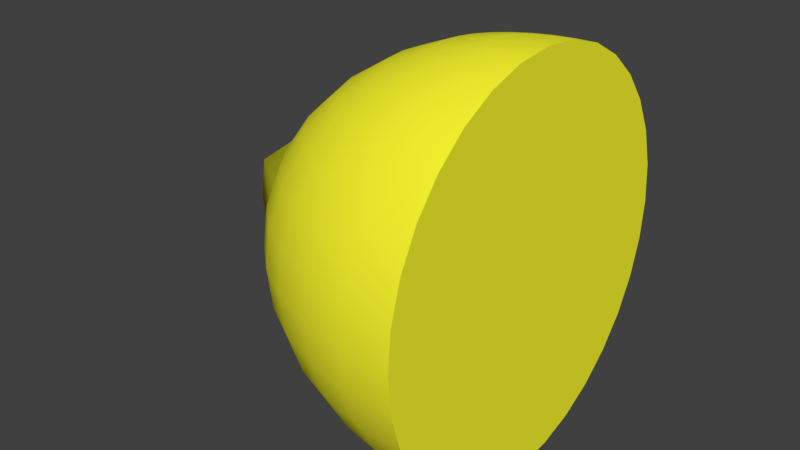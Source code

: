 # Source: Lemon_Split.blend  (saved by Blender 2.78.0; exported with 4.5.12 LTS)
import bpy
from mathutils import Matrix  # noqa: F401  (used for matrix-valued properties, if any)

bpy.ops.wm.read_factory_settings(use_empty=True)
scene = bpy.context.scene
scene.name = 'Scene'

# ---- collections
col_collection_1 = bpy.data.collections.new('Collection 1'); scene.collection.children.link(col_collection_1)

# ---- materials (node trees are filled in below, after node groups)
mat_material = bpy.data.materials.new('Material')
mat_material.alpha_threshold = 0.0
mat_material.use_transparent_shadow = False
mat_material.diffuse_color = (1.0, 0.9756, 0.03091, 1.0)
mat_material.roughness = 0.5
mat_material.line_color = (0.0, 0.0, 0.0, 1.0)

# ---- material node trees

# ---- world
world_world = bpy.data.worlds.new('World'); scene.world = world_world
world_world.color = (0.05088, 0.05088, 0.05088)
world_world.use_sun_shadow = False
world_world.sun_shadow_jitter_overblur = 0.0
world_world.cycles.sampling_method = 'MANUAL'

# ---- meshes
me_cube_001 = bpy.data.meshes.new('Cube.001')
me_cube_001.from_pydata([(-0.2058, -1.637, -1.893), (-0.2058, -1.286, -2.197), (-0.2058, -0.8861, -2.423), (-0.2058, -0.4517, -2.562), (-0.2058, -1.925, -1.523), (-0.2058, -2.139, -1.101), (-0.2058, -2.271, -0.643), (-0.2058, -2.315, -0.1666), (-0.2058, -2.271, 0.3098), (-0.2058, -2.139, 0.7679), (-0.2058, -1.925, 1.19), (-0.2058, -1.637, 1.56), (-0.2058, -1.286, 1.864), (-0.2058, -0.8861, 2.089), (-0.2058, -0.4517, 2.228), (-0.2058, -1.052e-06, 2.275), (-0.2058, -4.245e-07, -2.609), (-0.2058, 1.637, -1.893), (-0.2058, 1.286, -2.197), (-0.2058, 0.8861, -2.423), (-0.2058, 0.4517, -2.562), (-0.2058, 1.925, -1.523), (-0.2058, 2.139, -1.101), (-0.2058, 2.271, -0.643), (-0.2058, 2.315, -0.1666), (-0.2058, 2.271, 0.3098), (-0.2058, 2.139, 0.7679), (-0.2058, 1.925, 1.19), (-0.2058, 1.637, 1.56), (-0.2058, 1.286, 1.864), (-0.2058, 0.8861, 2.089), (-0.2058, 0.4517, 2.228)], [], [(1, 2, 3, 16, 20, 19, 18, 17, 21, 22, 23, 24, 25, 26, 27, 28, 29, 30, 31, 15, 14, 13, 12, 11, 10, 9, 8, 7, 6, 5, 4, 0)])
me_cube_001.polygons.foreach_set('use_smooth', [True] * 1)
_uv = me_cube_001.uv_layers.new(name='UVMap')
_uv.uv.foreach_set('vector', [0.6204, 0.1852, 0.6563, 0.1375, 0.6831, 0.1232, 0.7162, 0.1218, 0.7467, 0.1338, 0.7846, 0.1625, 0.8121, 0.1959, 0.8323, 0.2266, 0.8536, 0.2794, 0.8705, 0.3347, 0.8839, 0.3727, 0.8911, 0.4433, 0.8927, 0.5052, 0.8949, 0.5675, 0.8963, 0.6327, 0.8936, 0.6972, 0.8746, 0.7622, 0.849, 0.8425, 0.8222, 0.865, 0.7938, 0.8762, 0.7319, 0.8626, 0.6901, 0.8306, 0.6618, 0.794, 0.6361, 0.7388, 0.6196, 0.6892, 0.6019, 0.6323, 0.5939, 0.5682, 0.5883, 0.5106, 0.5859, 0.4569, 0.5845, 0.3963, 0.5909, 0.3343, 0.6039, 0.2519])
me_cube_001.materials.append(mat_material)
me_cube_001.use_remesh_preserve_volume = False
me_cube_001.use_remesh_preserve_attributes = False
me_cube_001.use_mirror_vertex_groups = False
me_cube_001.update()
me_cube = bpy.data.meshes.new('Cube')
me_cube.from_pydata([(-0.2058, -1.637, -1.893), (-0.2058, -1.286, -2.197), (-0.2058, -0.8861, -2.423), (-0.2058, -0.4517, -2.562), (-0.2058, -1.925, -1.523), (-0.2058, -2.139, -1.101), (-0.2058, -2.271, -0.643), (-0.2058, -2.315, -0.1666), (-0.2058, -2.271, 0.3098), (-0.2058, -2.139, 0.7679), (-0.2058, -1.925, 1.19), (-0.2058, -1.637, 1.56), (-0.2058, -1.286, 1.864), (-0.2058, -0.8861, 2.089), (-0.2058, -0.4517, 2.228), (-0.6408, -1.606, -1.893), (-0.5476, -1.262, -2.197), (-0.4412, -0.869, -2.423), (-0.3258, -0.443, -2.562), (-0.7173, -1.888, -1.523), (-0.7741, -2.098, -1.101), (-0.8091, -2.227, -0.643), (-0.821, -2.271, -0.1666), (-0.8091, -2.227, 0.3098), (-0.7741, -2.098, 0.7679), (-0.7173, -1.888, 1.19), (-0.6408, -1.606, 1.56), (-0.5476, -1.262, 1.864), (-0.4412, -0.869, 2.089), (-0.3258, -0.443, 2.228), (-1.059, -1.513, -1.893), (-0.8762, -1.188, -2.197), (-0.6676, -0.8186, -2.423), (-0.4412, -0.4173, -2.562), (-1.209, -1.779, -1.523), (-1.321, -1.976, -1.101), (-1.389, -2.098, -0.643), (-1.413, -2.139, -0.1666), (-1.389, -2.098, 0.3098), (-1.321, -1.976, 0.7679), (-1.209, -1.779, 1.19), (-1.059, -1.513, 1.56), (-0.8762, -1.188, 1.864), (-0.6676, -0.8186, 2.089), (-0.4412, -0.4173, 2.228), (-1.445, -1.361, -1.893), (-1.179, -1.07, -2.197), (-0.8762, -0.7367, -2.423), (-0.5476, -0.3756, -2.562), (-1.662, -1.601, -1.523), (-1.824, -1.779, -1.101), (-1.924, -1.888, -0.643), (-1.958, -1.925, -0.1666), (-1.924, -1.888, 0.3098), (-1.824, -1.779, 0.7679), (-1.662, -1.601, 1.19), (-1.445, -1.361, 1.56), (-1.179, -1.07, 1.864), (-0.8762, -0.7367, 2.089), (-0.5476, -0.3756, 2.228), (-0.2058, -1.052e-06, 2.275), (-1.782, -1.158, -1.893), (-1.445, -0.9096, -2.197), (-1.059, -0.6265, -2.423), (-0.6408, -0.3194, -2.562), (-2.06, -1.361, -1.523), (-2.266, -1.513, -1.101), (-2.393, -1.606, -0.643), (-2.436, -1.637, -0.1666), (-2.393, -1.606, 0.3098), (-2.266, -1.513, 0.7679), (-2.06, -1.361, 1.19), (-1.782, -1.158, 1.56), (-1.445, -0.9096, 1.864), (-1.059, -0.6265, 2.089), (-0.6408, -0.3194, 2.228), (-2.06, -0.9096, -1.893), (-1.662, -0.7147, -2.197), (-1.209, -0.4923, -2.423), (-0.7173, -0.251, -2.562), (-2.386, -1.07, -1.523), (-2.628, -1.188, -1.101), (-2.777, -1.262, -0.643), (-2.828, -1.286, -0.1666), (-2.777, -1.262, 0.3098), (-2.628, -1.188, 0.7679), (-2.386, -1.07, 1.19), (-2.06, -0.9096, 1.56), (-1.662, -0.7147, 1.864), (-1.209, -0.4923, 2.089), (-0.7173, -0.251, 2.228), (-2.266, -0.6265, -1.893), (-1.824, -0.4923, -2.197), (-1.321, -0.3391, -2.423), (-0.7741, -0.1729, -2.562), (-2.628, -0.7367, -1.523), (-2.897, -0.8186, -1.101), (-3.063, -0.869, -0.643), (-3.119, -0.8861, -0.1666), (-3.063, -0.869, 0.3098), (-2.897, -0.8186, 0.7679), (-2.628, -0.7367, 1.19), (-2.266, -0.6265, 1.56), (-1.824, -0.4923, 1.864), (-1.321, -0.3391, 2.089), (-0.7741, -0.1729, 2.228), (-2.393, -0.3194, -1.893), (-1.924, -0.251, -2.197), (-1.389, -0.1729, -2.423), (-0.8091, -0.08813, -2.562), (-2.777, -0.3756, -1.523), (-3.063, -0.4173, -1.101), (-3.664, -0.443, -0.643), (-3.724, -0.4517, -0.1666), (-3.664, -0.443, 0.3098), (-3.063, -0.4173, 0.7679), (-2.777, -0.3756, 1.19), (-2.393, -0.3194, 1.56), (-1.924, -0.251, 1.864), (-1.389, -0.1729, 2.089), (-0.8091, -0.08813, 2.228), (-2.436, -9.859e-08, -1.893), (-1.958, -2.711e-07, -2.197), (-1.413, -2.539e-07, -2.423), (-0.821, -4.005e-07, -2.562), (-2.828, 4.913e-09, -1.523), (-3.119, -4.091e-07, -1.101), (-3.724, 1.084e-07, -0.643), (-3.784, 4.913e-09, -0.1666), (-3.724, 1.084e-07, 0.3098), (-3.119, -4.091e-07, 0.7679), (-2.828, 4.913e-09, 1.19), (-2.436, -9.859e-08, 1.56), (-1.958, -3.229e-07, 1.864), (-1.413, -3.229e-07, 2.089), (-0.821, -3.919e-07, 2.228), (-2.393, 0.3194, -1.893), (-1.924, 0.251, -2.197), (-1.389, 0.1729, -2.423), (-0.8091, 0.08813, -2.562), (-0.2058, -4.245e-07, -2.609), (-2.777, 0.3756, -1.523), (-3.063, 0.4173, -1.101), (-3.664, 0.443, -0.643), (-3.724, 0.4517, -0.1666), (-3.664, 0.443, 0.3098), (-3.063, 0.4173, 0.7679), (-2.777, 0.3756, 1.19), (-2.393, 0.3194, 1.56), (-1.924, 0.251, 1.864), (-1.389, 0.1729, 2.089), (-0.8091, 0.08813, 2.228), (-2.266, 0.6265, -1.893), (-1.824, 0.4923, -2.197), (-1.321, 0.3391, -2.423), (-0.7741, 0.1729, -2.562), (-2.628, 0.7367, -1.523), (-2.897, 0.8186, -1.101), (-3.063, 0.869, -0.643), (-3.119, 0.8861, -0.1666), (-3.063, 0.869, 0.3098), (-2.897, 0.8186, 0.7679), (-2.628, 0.7367, 1.19), (-2.266, 0.6265, 1.56), (-1.824, 0.4923, 1.864), (-1.321, 0.3391, 2.089), (-0.7741, 0.1729, 2.228), (-2.06, 0.9096, -1.893), (-1.662, 0.7147, -2.197), (-1.209, 0.4923, -2.423), (-0.7173, 0.251, -2.562), (-2.386, 1.07, -1.523), (-2.628, 1.188, -1.101), (-2.777, 1.262, -0.643), (-2.828, 1.286, -0.1666), (-2.777, 1.262, 0.3098), (-2.628, 1.188, 0.7679), (-2.386, 1.07, 1.19), (-2.06, 0.9096, 1.56), (-1.662, 0.7147, 1.864), (-1.209, 0.4923, 2.089), (-0.7173, 0.251, 2.228), (-1.782, 1.158, -1.893), (-1.445, 0.9096, -2.197), (-1.059, 0.6265, -2.423), (-0.6408, 0.3194, -2.562), (-2.06, 1.361, -1.523), (-2.266, 1.513, -1.101), (-2.393, 1.606, -0.643), (-2.436, 1.637, -0.1666), (-2.393, 1.606, 0.3098), (-2.266, 1.513, 0.7679), (-2.06, 1.361, 1.19), (-1.782, 1.158, 1.56), (-1.445, 0.9096, 1.864), (-1.059, 0.6265, 2.089), (-0.6408, 0.3194, 2.228), (-1.445, 1.361, -1.893), (-1.179, 1.07, -2.197), (-0.8762, 0.7367, -2.423), (-0.5476, 0.3756, -2.562), (-1.662, 1.601, -1.523), (-1.824, 1.779, -1.101), (-1.924, 1.888, -0.643), (-1.958, 1.925, -0.1666), (-1.924, 1.888, 0.3098), (-1.824, 1.779, 0.7679), (-1.662, 1.601, 1.19), (-1.445, 1.361, 1.56), (-1.179, 1.07, 1.864), (-0.8762, 0.7367, 2.089), (-0.5476, 0.3756, 2.228), (-1.059, 1.513, -1.893), (-0.8762, 1.188, -2.197), (-0.6676, 0.8186, -2.423), (-0.4412, 0.4173, -2.562), (-1.209, 1.779, -1.523), (-1.321, 1.976, -1.101), (-1.389, 2.098, -0.643), (-1.413, 2.139, -0.1666), (-1.389, 2.098, 0.3098), (-1.321, 1.976, 0.7679), (-1.209, 1.779, 1.19), (-1.059, 1.513, 1.56), (-0.8762, 1.188, 1.864), (-0.6676, 0.8186, 2.089), (-0.4412, 0.4173, 2.228), (-0.6408, 1.606, -1.893), (-0.5476, 1.262, -2.197), (-0.4412, 0.869, -2.423), (-0.3258, 0.443, -2.562), (-0.7173, 1.888, -1.523), (-0.7741, 2.098, -1.101), (-0.8091, 2.227, -0.643), (-0.821, 2.271, -0.1666), (-0.8091, 2.227, 0.3098), (-0.7741, 2.098, 0.7679), (-0.7173, 1.888, 1.19), (-0.6408, 1.606, 1.56), (-0.5476, 1.262, 1.864), (-0.4412, 0.869, 2.089), (-0.3258, 0.443, 2.228), (-0.2058, 1.637, -1.893), (-0.2058, 1.286, -2.197), (-0.2058, 0.8861, -2.423), (-0.2058, 0.4517, -2.562), (-0.2058, 1.925, -1.523), (-0.2058, 2.139, -1.101), (-0.2058, 2.271, -0.643), (-0.2058, 2.315, -0.1666), (-0.2058, 2.271, 0.3098), (-0.2058, 2.139, 0.7679), (-0.2058, 1.925, 1.19), (-0.2058, 1.637, 1.56), (-0.2058, 1.286, 1.864), (-0.2058, 0.8861, 2.089), (-0.2058, 0.4517, 2.228)], [], [(140, 3, 18), (11, 12, 27, 26), (3, 2, 17, 18), (7, 8, 23, 22), (2, 1, 16, 17), (10, 11, 26, 25), (5, 6, 21, 20), (9, 10, 25, 24), (0, 4, 19, 15), (14, 60, 29), (4, 5, 20, 19), (13, 14, 29, 28), (8, 9, 24, 23), (1, 0, 15, 16), (12, 13, 28, 27), (6, 7, 22, 21), (15, 19, 34, 30), (29, 60, 44), (19, 20, 35, 34), (28, 29, 44, 43), (23, 24, 39, 38), (16, 15, 30, 31), (27, 28, 43, 42), (21, 22, 37, 36), (140, 18, 33), (26, 27, 42, 41), (18, 17, 32, 33), (22, 23, 38, 37), (17, 16, 31, 32), (25, 26, 41, 40), (20, 21, 36, 35), (24, 25, 40, 39), (41, 42, 57, 56), (33, 32, 47, 48), (37, 38, 53, 52), (32, 31, 46, 47), (40, 41, 56, 55), (35, 36, 51, 50), (39, 40, 55, 54), (30, 34, 49, 45), (44, 60, 59), (34, 35, 50, 49), (43, 44, 59, 58), (38, 39, 54, 53), (31, 30, 45, 46), (42, 43, 58, 57), (36, 37, 52, 51), (140, 33, 48), (59, 60, 75), (49, 50, 66, 65), (58, 59, 75, 74), (53, 54, 70, 69), (46, 45, 61, 62), (57, 58, 74, 73), (51, 52, 68, 67), (140, 48, 64), (56, 57, 73, 72), (48, 47, 63, 64), (52, 53, 69, 68), (47, 46, 62, 63), (55, 56, 72, 71), (50, 51, 67, 66), (54, 55, 71, 70), (45, 49, 65, 61), (64, 63, 78, 79), (68, 69, 84, 83), (63, 62, 77, 78), (71, 72, 87, 86), (66, 67, 82, 81), (70, 71, 86, 85), (61, 65, 80, 76), (75, 60, 90), (65, 66, 81, 80), (74, 75, 90, 89), (69, 70, 85, 84), (62, 61, 76, 77), (73, 74, 89, 88), (67, 68, 83, 82), (140, 64, 79), (72, 73, 88, 87), (80, 81, 96, 95), (89, 90, 105, 104), (84, 85, 100, 99), (77, 76, 91, 92), (88, 89, 104, 103), (82, 83, 98, 97), (140, 79, 94), (87, 88, 103, 102), (79, 78, 93, 94), (83, 84, 99, 98), (78, 77, 92, 93), (86, 87, 102, 101), (81, 82, 97, 96), (85, 86, 101, 100), (76, 80, 95, 91), (90, 60, 105), (98, 99, 114, 113), (93, 92, 107, 108), (101, 102, 117, 116), (96, 97, 112, 111), (100, 101, 116, 115), (91, 95, 110, 106), (105, 60, 120), (95, 96, 111, 110), (104, 105, 120, 119), (99, 100, 115, 114), (92, 91, 106, 107), (103, 104, 119, 118), (97, 98, 113, 112), (140, 94, 109), (102, 103, 118, 117), (94, 93, 108, 109), (119, 120, 135, 134), (114, 115, 130, 129), (107, 106, 121, 122), (118, 119, 134, 133), (112, 113, 128, 127), (140, 109, 124), (117, 118, 133, 132), (109, 108, 123, 124), (113, 114, 129, 128), (108, 107, 122, 123), (116, 117, 132, 131), (111, 112, 127, 126), (115, 116, 131, 130), (106, 110, 125, 121), (120, 60, 135), (110, 111, 126, 125), (131, 132, 148, 147), (126, 127, 143, 142), (130, 131, 147, 146), (121, 125, 141, 136), (135, 60, 151), (125, 126, 142, 141), (134, 135, 151, 150), (129, 130, 146, 145), (122, 121, 136, 137), (133, 134, 150, 149), (127, 128, 144, 143), (140, 124, 139), (132, 133, 149, 148), (124, 123, 138, 139), (128, 129, 145, 144), (123, 122, 137, 138), (137, 136, 152, 153), (149, 150, 165, 164), (143, 144, 159, 158), (140, 139, 155), (148, 149, 164, 163), (139, 138, 154, 155), (144, 145, 160, 159), (138, 137, 153, 154), (147, 148, 163, 162), (142, 143, 158, 157), (146, 147, 162, 161), (136, 141, 156, 152), (151, 60, 166), (141, 142, 157, 156), (150, 151, 166, 165), (145, 146, 161, 160), (157, 158, 173, 172), (161, 162, 177, 176), (152, 156, 171, 167), (166, 60, 181), (156, 157, 172, 171), (165, 166, 181, 180), (160, 161, 176, 175), (153, 152, 167, 168), (164, 165, 180, 179), (158, 159, 174, 173), (140, 155, 170), (163, 164, 179, 178), (155, 154, 169, 170), (159, 160, 175, 174), (154, 153, 168, 169), (162, 163, 178, 177), (173, 174, 189, 188), (140, 170, 185), (178, 179, 194, 193), (170, 169, 184, 185), (174, 175, 190, 189), (169, 168, 183, 184), (177, 178, 193, 192), (172, 173, 188, 187), (176, 177, 192, 191), (167, 171, 186, 182), (181, 60, 196), (171, 172, 187, 186), (180, 181, 196, 195), (175, 176, 191, 190), (168, 167, 182, 183), (179, 180, 195, 194), (191, 192, 207, 206), (182, 186, 201, 197), (196, 60, 211), (186, 187, 202, 201), (195, 196, 211, 210), (190, 191, 206, 205), (183, 182, 197, 198), (194, 195, 210, 209), (188, 189, 204, 203), (140, 185, 200), (193, 194, 209, 208), (185, 184, 199, 200), (189, 190, 205, 204), (184, 183, 198, 199), (192, 193, 208, 207), (187, 188, 203, 202), (140, 200, 215), (208, 209, 224, 223), (200, 199, 214, 215), (204, 205, 220, 219), (199, 198, 213, 214), (207, 208, 223, 222), (202, 203, 218, 217), (206, 207, 222, 221), (197, 201, 216, 212), (211, 60, 226), (201, 202, 217, 216), (210, 211, 226, 225), (205, 206, 221, 220), (198, 197, 212, 213), (209, 210, 225, 224), (203, 204, 219, 218), (212, 216, 231, 227), (226, 60, 241), (216, 217, 232, 231), (225, 226, 241, 240), (220, 221, 236, 235), (213, 212, 227, 228), (224, 225, 240, 239), (218, 219, 234, 233), (140, 215, 230), (223, 224, 239, 238), (215, 214, 229, 230), (219, 220, 235, 234), (214, 213, 228, 229), (222, 223, 238, 237), (217, 218, 233, 232), (221, 222, 237, 236), (238, 239, 254, 253), (230, 229, 244, 245), (234, 235, 250, 249), (229, 228, 243, 244), (237, 238, 253, 252), (232, 233, 248, 247), (236, 237, 252, 251), (227, 231, 246, 242), (241, 60, 256), (231, 232, 247, 246), (240, 241, 256, 255), (235, 236, 251, 250), (228, 227, 242, 243), (239, 240, 255, 254), (233, 234, 249, 248), (140, 230, 245)])
me_cube.polygons.foreach_set('use_smooth', [True] * 256)
_uv = me_cube.uv_layers.new(name='UVMap')
_uv.uv.foreach_set('vector', [0.1398, 0.255, 0.1536, 0.2267, 0.16, 0.2329, 0.2594, 0.5585, 0.2595, 0.5962, 0.2513, 0.5962, 0.2503, 0.5591, 0.1536, 0.2267, 0.1994, 0.2131, 0.1956, 0.2295, 0.16, 0.2329, 0.2577, 0.4056, 0.2584, 0.4436, 0.247, 0.4483, 0.2456, 0.4121, 0.1994, 0.2131, 0.2372, 0.2326, 0.2207, 0.2485, 0.1956, 0.2295, 0.2593, 0.5204, 0.2594, 0.5585, 0.2503, 0.5591, 0.2492, 0.522, 0.2553, 0.3319, 0.2568, 0.3683, 0.2438, 0.3765, 0.2414, 0.3419, 0.2589, 0.482, 0.2593, 0.5204, 0.2492, 0.522, 0.2482, 0.4851, 0.2483, 0.2633, 0.2529, 0.2968, 0.2379, 0.3085, 0.2321, 0.2768, 0.2586, 0.6704, 0.2568, 0.707, 0.2541, 0.6701, 0.2529, 0.2968, 0.2553, 0.3319, 0.2414, 0.3419, 0.2379, 0.3085, 0.2593, 0.6335, 0.2586, 0.6704, 0.2541, 0.6701, 0.2525, 0.6332, 0.2584, 0.4436, 0.2589, 0.482, 0.2482, 0.4851, 0.247, 0.4483, 0.2372, 0.2326, 0.2483, 0.2633, 0.2321, 0.2768, 0.2207, 0.2485, 0.2595, 0.5962, 0.2593, 0.6335, 0.2525, 0.6332, 0.2513, 0.5962, 0.2568, 0.3683, 0.2577, 0.4056, 0.2456, 0.4121, 0.2438, 0.3765, 0.2321, 0.2768, 0.2379, 0.3085, 0.2259, 0.3243, 0.2202, 0.294, 0.2541, 0.6701, 0.2568, 0.707, 0.2496, 0.6703, 0.2379, 0.3085, 0.2414, 0.3419, 0.2297, 0.3559, 0.2259, 0.3243, 0.2525, 0.6332, 0.2541, 0.6701, 0.2496, 0.6703, 0.246, 0.6333, 0.247, 0.4483, 0.2482, 0.4851, 0.2383, 0.4896, 0.2366, 0.4553, 0.2207, 0.2485, 0.2321, 0.2768, 0.2202, 0.294, 0.2105, 0.2663, 0.2513, 0.5962, 0.2525, 0.6332, 0.246, 0.6333, 0.2435, 0.5965, 0.2438, 0.3765, 0.2456, 0.4121, 0.2347, 0.4215, 0.2325, 0.3884, 0.1398, 0.255, 0.16, 0.2329, 0.1638, 0.2402, 0.2503, 0.5591, 0.2513, 0.5962, 0.2435, 0.5965, 0.2416, 0.5602, 0.16, 0.2329, 0.1956, 0.2295, 0.1923, 0.2453, 0.1638, 0.2402, 0.2456, 0.4121, 0.247, 0.4483, 0.2366, 0.4553, 0.2347, 0.4215, 0.1956, 0.2295, 0.2207, 0.2485, 0.2105, 0.2663, 0.1923, 0.2453, 0.2492, 0.522, 0.2503, 0.5591, 0.2416, 0.5602, 0.2399, 0.5246, 0.2414, 0.3419, 0.2438, 0.3765, 0.2325, 0.3884, 0.2297, 0.3559, 0.2482, 0.4851, 0.2492, 0.522, 0.2399, 0.5246, 0.2383, 0.4896, 0.2416, 0.5602, 0.2435, 0.5965, 0.2363, 0.5974, 0.2337, 0.562, 0.1638, 0.2402, 0.1923, 0.2453, 0.1891, 0.2599, 0.1656, 0.2478, 0.2347, 0.4215, 0.2366, 0.4553, 0.2275, 0.4633, 0.2254, 0.4321, 0.1923, 0.2453, 0.2105, 0.2663, 0.2032, 0.2836, 0.1891, 0.2599, 0.2399, 0.5246, 0.2416, 0.5602, 0.2337, 0.562, 0.2315, 0.528, 0.2297, 0.3559, 0.2325, 0.3884, 0.2231, 0.4015, 0.2202, 0.3711, 0.2383, 0.4896, 0.2399, 0.5246, 0.2315, 0.528, 0.2295, 0.4951, 0.2202, 0.294, 0.2259, 0.3243, 0.2165, 0.3411, 0.2113, 0.3115, 0.2496, 0.6703, 0.2568, 0.707, 0.2454, 0.6712, 0.2259, 0.3243, 0.2297, 0.3559, 0.2202, 0.3711, 0.2165, 0.3411, 0.246, 0.6333, 0.2496, 0.6703, 0.2454, 0.6712, 0.2398, 0.634, 0.2366, 0.4553, 0.2383, 0.4896, 0.2295, 0.4951, 0.2275, 0.4633, 0.2105, 0.2663, 0.2202, 0.294, 0.2113, 0.3115, 0.2032, 0.2836, 0.2435, 0.5965, 0.246, 0.6333, 0.2398, 0.634, 0.2363, 0.5974, 0.2325, 0.3884, 0.2347, 0.4215, 0.2254, 0.4321, 0.2231, 0.4015, 0.1398, 0.255, 0.1638, 0.2402, 0.1656, 0.2478, 0.2454, 0.6712, 0.2568, 0.707, 0.2414, 0.6727, 0.2165, 0.3411, 0.2202, 0.3711, 0.2123, 0.3857, 0.2089, 0.3569, 0.2398, 0.634, 0.2454, 0.6712, 0.2414, 0.6727, 0.234, 0.6355, 0.2275, 0.4633, 0.2295, 0.4951, 0.2217, 0.5012, 0.2196, 0.4716, 0.2032, 0.2836, 0.2113, 0.3115, 0.2042, 0.3279, 0.1973, 0.2993, 0.2363, 0.5974, 0.2398, 0.634, 0.234, 0.6355, 0.2296, 0.5991, 0.2231, 0.4015, 0.2254, 0.4321, 0.2174, 0.4427, 0.2151, 0.4142, 0.1398, 0.255, 0.1656, 0.2478, 0.1661, 0.2552, 0.2337, 0.562, 0.2363, 0.5974, 0.2296, 0.5991, 0.2265, 0.5647, 0.1656, 0.2478, 0.1891, 0.2599, 0.1859, 0.2732, 0.1661, 0.2552, 0.2254, 0.4321, 0.2275, 0.4633, 0.2196, 0.4716, 0.2174, 0.4427, 0.1891, 0.2599, 0.2032, 0.2836, 0.1973, 0.2993, 0.1859, 0.2732, 0.2315, 0.528, 0.2337, 0.562, 0.2265, 0.5647, 0.2239, 0.5321, 0.2202, 0.3711, 0.2231, 0.4015, 0.2151, 0.4142, 0.2123, 0.3857, 0.2295, 0.4951, 0.2315, 0.528, 0.2239, 0.5321, 0.2217, 0.5012, 0.2113, 0.3115, 0.2165, 0.3411, 0.2089, 0.3569, 0.2042, 0.3279, 0.1661, 0.2552, 0.1859, 0.2732, 0.1826, 0.285, 0.1657, 0.2623, 0.2174, 0.4427, 0.2196, 0.4716, 0.2126, 0.4799, 0.2104, 0.4528, 0.1859, 0.2732, 0.1973, 0.2993, 0.1922, 0.3132, 0.1826, 0.285, 0.2239, 0.5321, 0.2265, 0.5647, 0.2199, 0.5683, 0.2171, 0.5371, 0.2123, 0.3857, 0.2151, 0.4142, 0.2081, 0.4259, 0.2055, 0.3988, 0.2217, 0.5012, 0.2239, 0.5321, 0.2171, 0.5371, 0.2148, 0.5078, 0.2042, 0.3279, 0.2089, 0.3569, 0.2024, 0.371, 0.1982, 0.3424, 0.2414, 0.6727, 0.2568, 0.707, 0.2376, 0.6749, 0.2089, 0.3569, 0.2123, 0.3857, 0.2055, 0.3988, 0.2024, 0.371, 0.234, 0.6355, 0.2414, 0.6727, 0.2376, 0.6749, 0.2286, 0.638, 0.2196, 0.4716, 0.2217, 0.5012, 0.2148, 0.5078, 0.2126, 0.4799, 0.1973, 0.2993, 0.2042, 0.3279, 0.1982, 0.3424, 0.1922, 0.3132, 0.2296, 0.5991, 0.234, 0.6355, 0.2286, 0.638, 0.2234, 0.602, 0.2151, 0.4142, 0.2174, 0.4427, 0.2104, 0.4528, 0.2081, 0.4259, 0.1398, 0.255, 0.1661, 0.2552, 0.1657, 0.2623, 0.2265, 0.5647, 0.2296, 0.5991, 0.2234, 0.602, 0.2199, 0.5683, 0.2024, 0.371, 0.2055, 0.3988, 0.1995, 0.4103, 0.1965, 0.3832, 0.2286, 0.638, 0.2376, 0.6749, 0.2342, 0.678, 0.2236, 0.6416, 0.2126, 0.4799, 0.2148, 0.5078, 0.2085, 0.5147, 0.2063, 0.488, 0.1922, 0.3132, 0.1982, 0.3424, 0.1928, 0.3548, 0.1875, 0.3251, 0.2234, 0.602, 0.2286, 0.638, 0.2236, 0.6416, 0.2178, 0.606, 0.2081, 0.4259, 0.2104, 0.4528, 0.2041, 0.4622, 0.2019, 0.4364, 0.1398, 0.255, 0.1657, 0.2623, 0.1646, 0.2686, 0.2199, 0.5683, 0.2234, 0.602, 0.2178, 0.606, 0.2139, 0.5731, 0.1657, 0.2623, 0.1826, 0.285, 0.1792, 0.2952, 0.1646, 0.2686, 0.2104, 0.4528, 0.2126, 0.4799, 0.2063, 0.488, 0.2041, 0.4622, 0.1826, 0.285, 0.1922, 0.3132, 0.1875, 0.3251, 0.1792, 0.2952, 0.2171, 0.5371, 0.2199, 0.5683, 0.2139, 0.5731, 0.2109, 0.5428, 0.2055, 0.3988, 0.2081, 0.4259, 0.2019, 0.4364, 0.1995, 0.4103, 0.2148, 0.5078, 0.2171, 0.5371, 0.2109, 0.5428, 0.2085, 0.5147, 0.1982, 0.3424, 0.2024, 0.371, 0.1965, 0.3832, 0.1928, 0.3548, 0.2376, 0.6749, 0.2568, 0.707, 0.2342, 0.678, 0.2041, 0.4622, 0.2063, 0.488, 0.1996, 0.4952, 0.1977, 0.4729, 0.1792, 0.2952, 0.1875, 0.3251, 0.183, 0.335, 0.1757, 0.3037, 0.2109, 0.5428, 0.2139, 0.5731, 0.2082, 0.5791, 0.2051, 0.5494, 0.1995, 0.4103, 0.2019, 0.4364, 0.1958, 0.4506, 0.1938, 0.4202, 0.2085, 0.5147, 0.2109, 0.5428, 0.2051, 0.5494, 0.2026, 0.522, 0.1928, 0.3548, 0.1965, 0.3832, 0.1911, 0.3935, 0.1877, 0.3651, 0.2342, 0.678, 0.2568, 0.707, 0.2311, 0.6818, 0.1965, 0.3832, 0.1995, 0.4103, 0.1938, 0.4202, 0.1911, 0.3935, 0.2236, 0.6416, 0.2342, 0.678, 0.2311, 0.6818, 0.2189, 0.6465, 0.2063, 0.488, 0.2085, 0.5147, 0.2026, 0.522, 0.1996, 0.4952, 0.1875, 0.3251, 0.1928, 0.3548, 0.1877, 0.3651, 0.183, 0.335, 0.2178, 0.606, 0.2236, 0.6416, 0.2189, 0.6465, 0.2124, 0.6115, 0.2019, 0.4364, 0.2041, 0.4622, 0.1977, 0.4729, 0.1958, 0.4506, 0.1398, 0.255, 0.1646, 0.2686, 0.163, 0.2742, 0.2139, 0.5731, 0.2178, 0.606, 0.2124, 0.6115, 0.2082, 0.5791, 0.1646, 0.2686, 0.1792, 0.2952, 0.1757, 0.3037, 0.163, 0.2742, 0.2189, 0.6465, 0.2311, 0.6818, 0.2284, 0.6866, 0.2145, 0.6529, 0.1996, 0.4952, 0.2026, 0.522, 0.1969, 0.5299, 0.1945, 0.5024, 0.183, 0.335, 0.1877, 0.3651, 0.1826, 0.3735, 0.1784, 0.3429, 0.2124, 0.6115, 0.2189, 0.6465, 0.2145, 0.6529, 0.2073, 0.6184, 0.1958, 0.4506, 0.1977, 0.4729, 0.1927, 0.4802, 0.1908, 0.4581, 0.1398, 0.255, 0.163, 0.2742, 0.161, 0.2789, 0.2082, 0.5791, 0.2124, 0.6115, 0.2073, 0.6184, 0.2027, 0.5864, 0.163, 0.2742, 0.1757, 0.3037, 0.172, 0.3106, 0.161, 0.2789, 0.1977, 0.4729, 0.1996, 0.4952, 0.1945, 0.5024, 0.1927, 0.4802, 0.1757, 0.3037, 0.183, 0.335, 0.1784, 0.3429, 0.172, 0.3106, 0.2051, 0.5494, 0.2082, 0.5791, 0.2027, 0.5864, 0.1995, 0.5571, 0.1938, 0.4202, 0.1958, 0.4506, 0.1908, 0.4581, 0.1883, 0.4288, 0.2026, 0.522, 0.2051, 0.5494, 0.1995, 0.5571, 0.1969, 0.5299, 0.1877, 0.3651, 0.1911, 0.3935, 0.1858, 0.402, 0.1826, 0.3735, 0.2311, 0.6818, 0.2568, 0.707, 0.2284, 0.6866, 0.1911, 0.3935, 0.1938, 0.4202, 0.1883, 0.4288, 0.1858, 0.402, 0.1995, 0.5571, 0.2027, 0.5864, 0.1973, 0.5951, 0.1939, 0.5658, 0.1883, 0.4288, 0.1908, 0.4581, 0.1858, 0.4649, 0.1827, 0.4362, 0.1969, 0.5299, 0.1995, 0.5571, 0.1939, 0.5658, 0.1912, 0.5384, 0.1826, 0.3735, 0.1858, 0.402, 0.1804, 0.409, 0.1775, 0.3801, 0.2284, 0.6866, 0.2568, 0.707, 0.2261, 0.6923, 0.1858, 0.402, 0.1883, 0.4288, 0.1827, 0.4362, 0.1804, 0.409, 0.2145, 0.6529, 0.2284, 0.6866, 0.2261, 0.6923, 0.2103, 0.6607, 0.1945, 0.5024, 0.1969, 0.5299, 0.1912, 0.5384, 0.1894, 0.5097, 0.1784, 0.3429, 0.1826, 0.3735, 0.1775, 0.3801, 0.1737, 0.349, 0.2073, 0.6184, 0.2145, 0.6529, 0.2103, 0.6607, 0.2022, 0.627, 0.1908, 0.4581, 0.1927, 0.4802, 0.1876, 0.4873, 0.1858, 0.4649, 0.1398, 0.255, 0.161, 0.2789, 0.1586, 0.2827, 0.2027, 0.5864, 0.2073, 0.6184, 0.2022, 0.627, 0.1973, 0.5951, 0.161, 0.2789, 0.172, 0.3106, 0.1681, 0.316, 0.1586, 0.2827, 0.1927, 0.4802, 0.1945, 0.5024, 0.1894, 0.5097, 0.1876, 0.4873, 0.172, 0.3106, 0.1784, 0.3429, 0.1737, 0.349, 0.1681, 0.316, 0.1737, 0.349, 0.1775, 0.3801, 0.1721, 0.3849, 0.1688, 0.3533, 0.2022, 0.627, 0.2103, 0.6607, 0.2061, 0.6701, 0.197, 0.6373, 0.1858, 0.4649, 0.1876, 0.4873, 0.1809, 0.4951, 0.179, 0.469, 0.1398, 0.255, 0.1586, 0.2827, 0.1558, 0.2856, 0.1973, 0.5951, 0.2022, 0.627, 0.197, 0.6373, 0.1916, 0.6055, 0.1586, 0.2827, 0.1681, 0.316, 0.1639, 0.3198, 0.1558, 0.2856, 0.1876, 0.4873, 0.1894, 0.5097, 0.183, 0.5211, 0.1809, 0.4951, 0.1681, 0.316, 0.1737, 0.349, 0.1688, 0.3533, 0.1639, 0.3198, 0.1939, 0.5658, 0.1973, 0.5951, 0.1916, 0.6055, 0.188, 0.5757, 0.1827, 0.4362, 0.1858, 0.4649, 0.179, 0.469, 0.177, 0.4424, 0.1912, 0.5384, 0.1939, 0.5658, 0.188, 0.5757, 0.1853, 0.5478, 0.1775, 0.3801, 0.1804, 0.409, 0.1747, 0.4145, 0.1721, 0.3849, 0.2261, 0.6923, 0.2568, 0.707, 0.2244, 0.6988, 0.1804, 0.409, 0.1827, 0.4362, 0.177, 0.4424, 0.1747, 0.4145, 0.2103, 0.6607, 0.2261, 0.6923, 0.2244, 0.6988, 0.2061, 0.6701, 0.1894, 0.5097, 0.1912, 0.5384, 0.1853, 0.5478, 0.183, 0.5211, 0.177, 0.4424, 0.179, 0.469, 0.1726, 0.4754, 0.1707, 0.4475, 0.1853, 0.5478, 0.188, 0.5757, 0.1817, 0.587, 0.1788, 0.558, 0.1721, 0.3849, 0.1747, 0.4145, 0.1687, 0.4186, 0.1664, 0.3882, 0.2244, 0.6988, 0.2568, 0.707, 0.2233, 0.7061, 0.1747, 0.4145, 0.177, 0.4424, 0.1707, 0.4475, 0.1687, 0.4186, 0.2061, 0.6701, 0.2244, 0.6988, 0.2233, 0.7061, 0.2019, 0.6812, 0.183, 0.5211, 0.1853, 0.5478, 0.1788, 0.558, 0.1765, 0.5301, 0.1688, 0.3533, 0.1721, 0.3849, 0.1664, 0.3882, 0.1635, 0.356, 0.197, 0.6373, 0.2061, 0.6701, 0.2019, 0.6812, 0.1914, 0.6494, 0.179, 0.469, 0.1809, 0.4951, 0.1745, 0.5027, 0.1726, 0.4754, 0.1398, 0.255, 0.1558, 0.2856, 0.1528, 0.2876, 0.1916, 0.6055, 0.197, 0.6373, 0.1914, 0.6494, 0.1855, 0.6175, 0.1558, 0.2856, 0.1639, 0.3198, 0.1594, 0.3222, 0.1528, 0.2876, 0.1809, 0.4951, 0.183, 0.5211, 0.1765, 0.5301, 0.1745, 0.5027, 0.1639, 0.3198, 0.1688, 0.3533, 0.1635, 0.356, 0.1594, 0.3222, 0.188, 0.5757, 0.1916, 0.6055, 0.1855, 0.6175, 0.1817, 0.587, 0.1726, 0.4754, 0.1745, 0.5027, 0.1674, 0.5102, 0.1656, 0.4811, 0.1398, 0.255, 0.1528, 0.2876, 0.1495, 0.2887, 0.1855, 0.6175, 0.1914, 0.6494, 0.1851, 0.6634, 0.1786, 0.6312, 0.1528, 0.2876, 0.1594, 0.3222, 0.1546, 0.3233, 0.1495, 0.2887, 0.1745, 0.5027, 0.1765, 0.5301, 0.1693, 0.5394, 0.1674, 0.5102, 0.1594, 0.3222, 0.1635, 0.356, 0.1578, 0.3572, 0.1546, 0.3233, 0.1817, 0.587, 0.1855, 0.6175, 0.1786, 0.6312, 0.1745, 0.5996, 0.1707, 0.4475, 0.1726, 0.4754, 0.1656, 0.4811, 0.1639, 0.4515, 0.1788, 0.558, 0.1817, 0.587, 0.1745, 0.5996, 0.1716, 0.5691, 0.1664, 0.3882, 0.1687, 0.4186, 0.1621, 0.4212, 0.1602, 0.3898, 0.2233, 0.7061, 0.2568, 0.707, 0.2232, 0.7141, 0.1687, 0.4186, 0.1707, 0.4475, 0.1639, 0.4515, 0.1621, 0.4212, 0.2019, 0.6812, 0.2233, 0.7061, 0.2232, 0.7141, 0.1975, 0.6939, 0.1765, 0.5301, 0.1788, 0.558, 0.1716, 0.5691, 0.1693, 0.5394, 0.1635, 0.356, 0.1664, 0.3882, 0.1602, 0.3898, 0.1578, 0.3572, 0.1914, 0.6494, 0.2019, 0.6812, 0.1975, 0.6939, 0.1851, 0.6634, 0.1716, 0.5691, 0.1745, 0.5996, 0.1659, 0.6132, 0.1631, 0.5807, 0.1602, 0.3898, 0.1621, 0.4212, 0.1549, 0.4224, 0.1534, 0.39, 0.2232, 0.7141, 0.2568, 0.707, 0.2245, 0.7225, 0.1621, 0.4212, 0.1639, 0.4515, 0.1563, 0.4543, 0.1549, 0.4224, 0.1975, 0.6939, 0.2232, 0.7141, 0.2245, 0.7225, 0.1925, 0.7082, 0.1693, 0.5394, 0.1716, 0.5691, 0.1631, 0.5807, 0.1609, 0.5488, 0.1578, 0.3572, 0.1602, 0.3898, 0.1534, 0.39, 0.1516, 0.3569, 0.1851, 0.6634, 0.1975, 0.6939, 0.1925, 0.7082, 0.1775, 0.6788, 0.1656, 0.4811, 0.1674, 0.5102, 0.1592, 0.5172, 0.1577, 0.4858, 0.1398, 0.255, 0.1495, 0.2887, 0.146, 0.289, 0.1786, 0.6312, 0.1851, 0.6634, 0.1775, 0.6788, 0.1702, 0.6461, 0.1495, 0.2887, 0.1546, 0.3233, 0.1494, 0.3232, 0.146, 0.289, 0.1674, 0.5102, 0.1693, 0.5394, 0.1609, 0.5488, 0.1592, 0.5172, 0.1546, 0.3233, 0.1578, 0.3572, 0.1516, 0.3569, 0.1494, 0.3232, 0.1745, 0.5996, 0.1786, 0.6312, 0.1702, 0.6461, 0.1659, 0.6132, 0.1639, 0.4515, 0.1656, 0.4811, 0.1577, 0.4858, 0.1563, 0.4543, 0.1398, 0.255, 0.146, 0.289, 0.1423, 0.2886, 0.1702, 0.6461, 0.1775, 0.6788, 0.1673, 0.6949, 0.1595, 0.6612, 0.146, 0.289, 0.1494, 0.3232, 0.1438, 0.322, 0.1423, 0.2886, 0.1592, 0.5172, 0.1609, 0.5488, 0.1511, 0.5574, 0.1498, 0.5232, 0.1494, 0.3232, 0.1516, 0.3569, 0.1449, 0.3555, 0.1438, 0.322, 0.1659, 0.6132, 0.1702, 0.6461, 0.1595, 0.6612, 0.1555, 0.6265, 0.1563, 0.4543, 0.1577, 0.4858, 0.1486, 0.4893, 0.1477, 0.4557, 0.1631, 0.5807, 0.1659, 0.6132, 0.1555, 0.6265, 0.1529, 0.5918, 0.1534, 0.39, 0.1549, 0.4224, 0.1468, 0.4222, 0.1459, 0.3888, 0.2245, 0.7225, 0.2568, 0.707, 0.2282, 0.7309, 0.1549, 0.4224, 0.1563, 0.4543, 0.1477, 0.4557, 0.1468, 0.4222, 0.1925, 0.7082, 0.2245, 0.7225, 0.2282, 0.7309, 0.1862, 0.7237, 0.1609, 0.5488, 0.1631, 0.5807, 0.1529, 0.5918, 0.1511, 0.5574, 0.1516, 0.3569, 0.1534, 0.39, 0.1459, 0.3888, 0.1449, 0.3555, 0.1775, 0.6788, 0.1925, 0.7082, 0.1862, 0.7237, 0.1673, 0.6949, 0.1577, 0.4858, 0.1592, 0.5172, 0.1498, 0.5232, 0.1486, 0.4893, 0.1459, 0.3888, 0.1468, 0.4222, 0.1379, 0.4207, 0.1377, 0.3866, 0.2282, 0.7309, 0.2568, 0.707, 0.2358, 0.7382, 0.1468, 0.4222, 0.1477, 0.4557, 0.1381, 0.4555, 0.1379, 0.4207, 0.1862, 0.7237, 0.2282, 0.7309, 0.2358, 0.7382, 0.1758, 0.7399, 0.1511, 0.5574, 0.1529, 0.5918, 0.1408, 0.6005, 0.1398, 0.5637, 0.1449, 0.3555, 0.1459, 0.3888, 0.1377, 0.3866, 0.1377, 0.3531, 0.1673, 0.6949, 0.1862, 0.7237, 0.1758, 0.7399, 0.1525, 0.7095, 0.1486, 0.4893, 0.1498, 0.5232, 0.139, 0.5271, 0.1385, 0.491, 0.1398, 0.255, 0.1423, 0.2886, 0.1385, 0.2874, 0.1595, 0.6612, 0.1673, 0.6949, 0.1525, 0.7095, 0.1456, 0.674, 0.1423, 0.2886, 0.1438, 0.322, 0.1379, 0.3201, 0.1385, 0.2874, 0.1498, 0.5232, 0.1511, 0.5574, 0.1398, 0.5637, 0.139, 0.5271, 0.1438, 0.322, 0.1449, 0.3555, 0.1377, 0.3531, 0.1379, 0.3201, 0.1555, 0.6265, 0.1595, 0.6612, 0.1456, 0.674, 0.1426, 0.6374, 0.1477, 0.4557, 0.1486, 0.4893, 0.1385, 0.491, 0.1381, 0.4555, 0.1529, 0.5918, 0.1555, 0.6265, 0.1426, 0.6374, 0.1408, 0.6005, 0.424, 0.674, 0.4309, 0.7095, 0.4094, 0.7183, 0.4067, 0.6808, 0.1385, 0.2874, 0.1379, 0.3201, 0.1318, 0.3175, 0.1345, 0.2857, 0.4174, 0.5271, 0.4181, 0.5637, 0.4055, 0.5659, 0.4056, 0.5278, 0.4163, 0.3201, 0.4161, 0.3531, 0.4086, 0.3501, 0.4102, 0.3175, 0.421, 0.6374, 0.424, 0.674, 0.4067, 0.6808, 0.4058, 0.6427, 0.4165, 0.4555, 0.4169, 0.491, 0.4058, 0.4903, 0.4062, 0.4537, 0.4192, 0.6005, 0.421, 0.6374, 0.4058, 0.6427, 0.4055, 0.6043, 0.4161, 0.3866, 0.4163, 0.4207, 0.4067, 0.4181, 0.4075, 0.3836, 0.2358, 0.7382, 0.2568, 0.707, 0.249, 0.7431, 0.4163, 0.4207, 0.4165, 0.4555, 0.4062, 0.4537, 0.4067, 0.4181, 0.1758, 0.7399, 0.2358, 0.7382, 0.249, 0.7431, 0.1486, 0.754, 0.4181, 0.5637, 0.4192, 0.6005, 0.4055, 0.6043, 0.4055, 0.5659, 0.4161, 0.3531, 0.4161, 0.3866, 0.4075, 0.3836, 0.4086, 0.3501, 0.4309, 0.7095, 0.4542, 0.7399, 0.427, 0.754, 0.4094, 0.7183, 0.4169, 0.491, 0.4174, 0.5271, 0.4056, 0.5278, 0.4058, 0.4903, 0.1398, 0.255, 0.1385, 0.2874, 0.1345, 0.2857])
me_cube.materials.append(mat_material)
me_cube.use_remesh_preserve_volume = False
me_cube.use_remesh_preserve_attributes = False
me_cube.use_mirror_vertex_groups = False
me_cube.update()

# ---- objects
ob_inside = bpy.data.objects.new('Inside', me_cube_001)
ob_lemon = bpy.data.objects.new('Lemon', me_cube)

# ---- transforms, parenting, visibility, modifiers, constraints
ob_inside.location = (0.0, 0.0, 0.0)
ob_inside.lock_rotations_4d = False
ob_inside.empty_display_type = 'ARROWS'
ob_inside.lineart.crease_threshold = 0.0
_vg = ob_inside.vertex_groups.new(name='Inside')
_vg = ob_inside.vertex_groups.new(name='Outside')
ob_lemon.location = (0.0, 0.0, 0.0)
ob_lemon.lock_rotations_4d = False
ob_lemon.empty_display_type = 'ARROWS'
ob_lemon.lineart.crease_threshold = 0.0
_vg = ob_lemon.vertex_groups.new(name='Inside')
_vg = ob_lemon.vertex_groups.new(name='Outside')

# ---- collection membership
col_collection_1.objects.link(ob_inside)
col_collection_1.objects.link(ob_lemon)

# ---- scene / render settings (as saved in the file)
scene.frame_start = 1; scene.frame_end = 250; scene.frame_set(1)
scene.render.engine = 'BLENDER_EEVEE_NEXT'
scene.render.resolution_percentage = 50
scene.render.dither_intensity = 0.0
scene.cycles.use_denoising = False
scene.cycles.samples = 128
scene.cycles.sampling_pattern = 'TABULATED_SOBOL'
scene.cycles.light_sampling_threshold = 0.0
scene.cycles.use_adaptive_sampling = False
scene.cycles.use_light_tree = False
scene.cycles.blur_glossy = 0.0
scene.cycles.sample_clamp_indirect = 0.0
scene.view_settings.view_transform = 'Standard'
bpy.context.view_layer.update()

# ---- added for rendering (the .blend has no active camera and no usable light): camera, sun
cam_auto = bpy.data.cameras.new('AutoCamera')
cam_auto.lens = 50.0
cam_auto.sensor_width = 36.0
cam_auto.clip_end = 1000.0
ob_auto_camera = bpy.data.objects.new('AutoCamera', cam_auto)
scene.collection.objects.link(ob_auto_camera)
ob_auto_camera.location = (5.05751, -8.46304, 5.47546)
ob_auto_camera.rotation_euler = (1.09748, -7.21219e-08, 0.694738)
scene.camera = ob_auto_camera
light_auto_sun = bpy.data.lights.new('AutoSun', 'SUN')
light_auto_sun.energy = 3.0
light_auto_sun.angle = 0.0523599
ob_auto_sun = bpy.data.objects.new('AutoSun', light_auto_sun)
scene.collection.objects.link(ob_auto_sun)
ob_auto_sun.rotation_euler = (0.872665, 0.174533, 0.523599)
bpy.context.view_layer.update()
